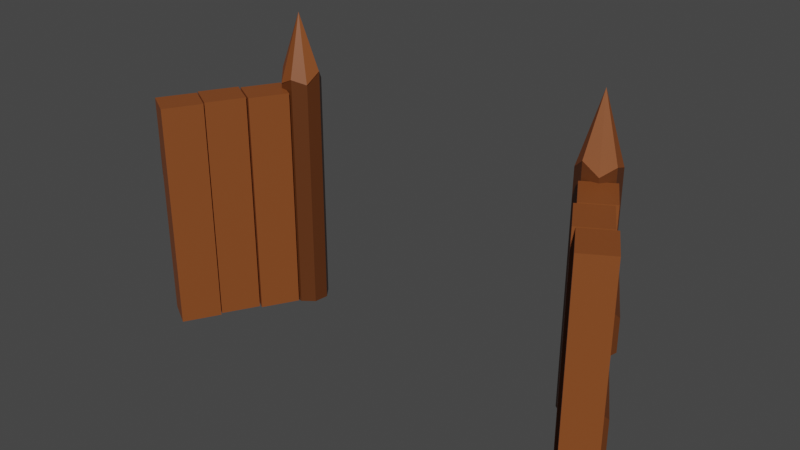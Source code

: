 # Source: DoorLevel1.blend  (saved by Blender 2.93.20; exported with 4.5.12 LTS)
import bpy
from mathutils import Matrix  # noqa: F401  (used for matrix-valued properties, if any)

bpy.ops.wm.read_factory_settings(use_empty=True)
scene = bpy.context.scene
scene.name = 'Scene'

# ---- collections
col_collection = bpy.data.collections.new('Collection'); scene.collection.children.link(col_collection)

# ---- materials (node trees are filled in below, after node groups)
mat_material_015 = bpy.data.materials.new('Material.015')
mat_material_015.use_transparent_shadow = False
mat_material_014 = bpy.data.materials.new('Material.014')
mat_material_014.alpha_threshold = 0.0
mat_material_014.use_transparent_shadow = False
mat_material_014.line_color = (0.0, 0.0, 0.0, 1.0)
mat_material_020 = bpy.data.materials.new('Material.020')
mat_material_020.use_transparent_shadow = False
mat_material_018 = bpy.data.materials.new('Material.018')
mat_material_018.alpha_threshold = 0.0
mat_material_018.use_transparent_shadow = False
mat_material_018.line_color = (0.0, 0.0, 0.0, 1.0)
mat_material_007 = bpy.data.materials.new('Material.007')
mat_material_007.alpha_threshold = 0.0
mat_material_007.use_transparent_shadow = False
mat_material_007.line_color = (0.0, 0.0, 0.0, 1.0)
mat_material_006 = bpy.data.materials.new('Material.006')
mat_material_006.use_transparent_shadow = False
mat_material_012 = bpy.data.materials.new('Material.012')
mat_material_012.use_transparent_shadow = False
mat_material_011 = bpy.data.materials.new('Material.011')
mat_material_011.alpha_threshold = 0.0
mat_material_011.use_transparent_shadow = False
mat_material_011.line_color = (0.0, 0.0, 0.0, 1.0)
mat_material_010 = bpy.data.materials.new('Material.010')
mat_material_010.alpha_threshold = 0.0
mat_material_010.use_transparent_shadow = False
mat_material_010.line_color = (0.0, 0.0, 0.0, 1.0)
mat_material_005 = bpy.data.materials.new('Material.005')
mat_material_005.use_transparent_shadow = False
mat_material_004 = bpy.data.materials.new('Material.004')
mat_material_004.alpha_threshold = 0.0
mat_material_004.use_transparent_shadow = False
mat_material_004.line_color = (0.0, 0.0, 0.0, 1.0)
mat_material_001 = bpy.data.materials.new('Material.001')
mat_material_001.use_transparent_shadow = False

# ---- material node trees
mat_material_015.use_nodes = True; mat_material_015.node_tree.nodes.clear()
_N = mat_material_015.node_tree.nodes; _L = mat_material_015.node_tree.links
n0 = _N.new('ShaderNodeBsdfPrincipled'); n0.name = 'Principled BSDF'; n0.location = (10, 300)
n0.distribution = 'GGX'
n0.subsurface_method = 'BURLEY'
n0.inputs[0].default_value = (0.2346, 0.0648, 0.01444, 1.0)
n0.inputs[3].default_value = 1.45
n0.inputs[27].default_value = (0.0, 0.0, 0.0, 1.0)
n0.inputs[28].default_value = 1.0
n1 = _N.new('ShaderNodeOutputMaterial'); n1.name = 'Material Output'; n1.location = (300, 300)
_L.new(n0.outputs[0], n1.inputs[0])
n1.is_active_output = True
mat_material_014.use_nodes = True; mat_material_014.node_tree.nodes.clear()
_N = mat_material_014.node_tree.nodes; _L = mat_material_014.node_tree.links
n0 = _N.new('ShaderNodeOutputMaterial'); n0.name = 'Material Output'; n0.location = (300, 300)
n1 = _N.new('ShaderNodeBsdfPrincipled'); n1.name = 'Principled BSDF'; n1.location = (10, 300)
n1.distribution = 'GGX'
n1.subsurface_method = 'BURLEY'
n1.inputs[0].default_value = (0.107, 0.0319, 0.008023, 1.0)
n1.inputs[2].default_value = 0.4
n1.inputs[3].default_value = 1.45
n1.inputs[27].default_value = (0.0, 0.0, 0.0, 1.0)
n1.inputs[28].default_value = 1.0
_L.new(n1.outputs[0], n0.inputs[0])
n0.is_active_output = True
mat_material_020.use_nodes = True; mat_material_020.node_tree.nodes.clear()
_N = mat_material_020.node_tree.nodes; _L = mat_material_020.node_tree.links
n0 = _N.new('ShaderNodeBsdfPrincipled'); n0.name = 'Principled BSDF'; n0.location = (10, 300)
n0.distribution = 'GGX'
n0.subsurface_method = 'BURLEY'
n0.inputs[0].default_value = (0.2346, 0.0648, 0.01444, 1.0)
n0.inputs[3].default_value = 1.45
n0.inputs[27].default_value = (0.0, 0.0, 0.0, 1.0)
n0.inputs[28].default_value = 1.0
n1 = _N.new('ShaderNodeOutputMaterial'); n1.name = 'Material Output'; n1.location = (300, 300)
_L.new(n0.outputs[0], n1.inputs[0])
n1.is_active_output = True
mat_material_018.use_nodes = True; mat_material_018.node_tree.nodes.clear()
_N = mat_material_018.node_tree.nodes; _L = mat_material_018.node_tree.links
n0 = _N.new('ShaderNodeOutputMaterial'); n0.name = 'Material Output'; n0.location = (300, 300)
n1 = _N.new('ShaderNodeBsdfPrincipled'); n1.name = 'Principled BSDF'; n1.location = (10, 300)
n1.distribution = 'GGX'
n1.subsurface_method = 'BURLEY'
n1.inputs[0].default_value = (0.107, 0.0319, 0.008023, 1.0)
n1.inputs[2].default_value = 0.4
n1.inputs[3].default_value = 1.45
n1.inputs[27].default_value = (0.0, 0.0, 0.0, 1.0)
n1.inputs[28].default_value = 1.0
_L.new(n1.outputs[0], n0.inputs[0])
n0.is_active_output = True
mat_material_007.use_nodes = True; mat_material_007.node_tree.nodes.clear()
_N = mat_material_007.node_tree.nodes; _L = mat_material_007.node_tree.links
n0 = _N.new('ShaderNodeOutputMaterial'); n0.name = 'Material Output'; n0.location = (300, 300)
n1 = _N.new('ShaderNodeBsdfPrincipled'); n1.name = 'Principled BSDF'; n1.location = (10, 300)
n1.distribution = 'GGX'
n1.subsurface_method = 'BURLEY'
n1.inputs[0].default_value = (0.107, 0.0319, 0.008023, 1.0)
n1.inputs[2].default_value = 0.4
n1.inputs[3].default_value = 1.45
n1.inputs[27].default_value = (0.0, 0.0, 0.0, 1.0)
n1.inputs[28].default_value = 1.0
_L.new(n1.outputs[0], n0.inputs[0])
n0.is_active_output = True
mat_material_006.use_nodes = True; mat_material_006.node_tree.nodes.clear()
_N = mat_material_006.node_tree.nodes; _L = mat_material_006.node_tree.links
n0 = _N.new('ShaderNodeBsdfPrincipled'); n0.name = 'Principled BSDF'; n0.location = (10, 300)
n0.distribution = 'GGX'
n0.subsurface_method = 'BURLEY'
n0.inputs[0].default_value = (0.2346, 0.0648, 0.01444, 1.0)
n0.inputs[3].default_value = 1.45
n0.inputs[27].default_value = (0.0, 0.0, 0.0, 1.0)
n0.inputs[28].default_value = 1.0
n1 = _N.new('ShaderNodeOutputMaterial'); n1.name = 'Material Output'; n1.location = (300, 300)
_L.new(n0.outputs[0], n1.inputs[0])
n1.is_active_output = True
mat_material_012.use_nodes = True; mat_material_012.node_tree.nodes.clear()
_N = mat_material_012.node_tree.nodes; _L = mat_material_012.node_tree.links
n0 = _N.new('ShaderNodeBsdfPrincipled'); n0.name = 'Principled BSDF'; n0.location = (10, 300)
n0.distribution = 'GGX'
n0.subsurface_method = 'BURLEY'
n0.inputs[0].default_value = (0.2346, 0.0648, 0.01444, 1.0)
n0.inputs[3].default_value = 1.45
n0.inputs[27].default_value = (0.0, 0.0, 0.0, 1.0)
n0.inputs[28].default_value = 1.0
n1 = _N.new('ShaderNodeOutputMaterial'); n1.name = 'Material Output'; n1.location = (300, 300)
_L.new(n0.outputs[0], n1.inputs[0])
n1.is_active_output = True
mat_material_011.use_nodes = True; mat_material_011.node_tree.nodes.clear()
_N = mat_material_011.node_tree.nodes; _L = mat_material_011.node_tree.links
n0 = _N.new('ShaderNodeOutputMaterial'); n0.name = 'Material Output'; n0.location = (300, 300)
n1 = _N.new('ShaderNodeBsdfPrincipled'); n1.name = 'Principled BSDF'; n1.location = (10, 300)
n1.distribution = 'GGX'
n1.subsurface_method = 'BURLEY'
n1.inputs[0].default_value = (0.107, 0.0319, 0.008023, 1.0)
n1.inputs[2].default_value = 0.4
n1.inputs[3].default_value = 1.45
n1.inputs[27].default_value = (0.0, 0.0, 0.0, 1.0)
n1.inputs[28].default_value = 1.0
_L.new(n1.outputs[0], n0.inputs[0])
n0.is_active_output = True
mat_material_010.use_nodes = True; mat_material_010.node_tree.nodes.clear()
_N = mat_material_010.node_tree.nodes; _L = mat_material_010.node_tree.links
n0 = _N.new('ShaderNodeOutputMaterial'); n0.name = 'Material Output'; n0.location = (300, 300)
n1 = _N.new('ShaderNodeBsdfPrincipled'); n1.name = 'Principled BSDF'; n1.location = (10, 300)
n1.distribution = 'GGX'
n1.subsurface_method = 'BURLEY'
n1.inputs[0].default_value = (0.107, 0.0319, 0.008023, 1.0)
n1.inputs[2].default_value = 0.4
n1.inputs[3].default_value = 1.45
n1.inputs[27].default_value = (0.0, 0.0, 0.0, 1.0)
n1.inputs[28].default_value = 1.0
_L.new(n1.outputs[0], n0.inputs[0])
n0.is_active_output = True
mat_material_005.use_nodes = True; mat_material_005.node_tree.nodes.clear()
_N = mat_material_005.node_tree.nodes; _L = mat_material_005.node_tree.links
n0 = _N.new('ShaderNodeBsdfPrincipled'); n0.name = 'Principled BSDF'; n0.location = (10, 300)
n0.distribution = 'GGX'
n0.subsurface_method = 'BURLEY'
n0.inputs[0].default_value = (0.2346, 0.0648, 0.01444, 1.0)
n0.inputs[3].default_value = 1.45
n0.inputs[27].default_value = (0.0, 0.0, 0.0, 1.0)
n0.inputs[28].default_value = 1.0
n1 = _N.new('ShaderNodeOutputMaterial'); n1.name = 'Material Output'; n1.location = (300, 300)
_L.new(n0.outputs[0], n1.inputs[0])
n1.is_active_output = True
mat_material_004.use_nodes = True; mat_material_004.node_tree.nodes.clear()
_N = mat_material_004.node_tree.nodes; _L = mat_material_004.node_tree.links
n0 = _N.new('ShaderNodeOutputMaterial'); n0.name = 'Material Output'; n0.location = (300, 300)
n1 = _N.new('ShaderNodeBsdfPrincipled'); n1.name = 'Principled BSDF'; n1.location = (10, 300)
n1.distribution = 'GGX'
n1.subsurface_method = 'BURLEY'
n1.inputs[0].default_value = (0.107, 0.0319, 0.008023, 1.0)
n1.inputs[2].default_value = 0.4
n1.inputs[3].default_value = 1.45
n1.inputs[27].default_value = (0.0, 0.0, 0.0, 1.0)
n1.inputs[28].default_value = 1.0
_L.new(n1.outputs[0], n0.inputs[0])
n0.is_active_output = True
mat_material_001.use_nodes = True; mat_material_001.node_tree.nodes.clear()
_N = mat_material_001.node_tree.nodes; _L = mat_material_001.node_tree.links
n0 = _N.new('ShaderNodeBsdfPrincipled'); n0.name = 'Principled BSDF'; n0.location = (10, 300)
n0.distribution = 'GGX'
n0.subsurface_method = 'BURLEY'
n0.inputs[0].default_value = (0.2346, 0.0648, 0.01444, 1.0)
n0.inputs[3].default_value = 1.45
n0.inputs[27].default_value = (0.0, 0.0, 0.0, 1.0)
n0.inputs[28].default_value = 1.0
n1 = _N.new('ShaderNodeOutputMaterial'); n1.name = 'Material Output'; n1.location = (300, 300)
_L.new(n0.outputs[0], n1.inputs[0])
n1.is_active_output = True

# ---- world
world_world = bpy.data.worlds.new('World'); scene.world = world_world
world_world.use_nodes = True; world_world.node_tree.nodes.clear()
_N = world_world.node_tree.nodes; _L = world_world.node_tree.links
n0 = _N.new('ShaderNodeOutputWorld'); n0.name = 'World Output'; n0.location = (300, 300)
n1 = _N.new('ShaderNodeBackground'); n1.name = 'Background'; n1.location = (10, 300)
n1.inputs[0].default_value = (0.05088, 0.05088, 0.05088, 1.0)
_L.new(n1.outputs[0], n0.inputs[0])
n0.is_active_output = True
world_world.color = (0.05088, 0.05088, 0.05088)
world_world.use_sun_shadow = False
world_world.sun_shadow_jitter_overblur = 0.0

# ---- meshes
me_cylinder_015 = bpy.data.meshes.new('Cylinder.015')
me_cylinder_015.from_pydata([(-0.6754, 4.861e-08, 15.44), (-0.6754, 1.0, 11.98), (0.03174, 0.7071, 12.5), (0.3246, 1.98e-08, 12.06), (0.03174, -0.7071, 12.62), (-0.6754, -1.0, 12.08), (-1.382, -0.7071, 12.35), (-1.675, 7.543e-08, 11.98), (-1.382, 0.7071, 12.55)], [], [(1, 0, 2), (2, 0, 3), (3, 0, 4), (4, 0, 5), (5, 0, 6), (6, 0, 7), (7, 0, 8), (8, 0, 1)])
_uv = me_cylinder_015.uv_layers.new(name='UVMap')
_uv.uv.foreach_set('vector', [1.0, 0.9296, 0.875, 1.0, 0.875, 0.9296, 0.875, 0.9296, 0.75, 1.0, 0.75, 0.9296, 0.75, 0.9296, 0.625, 1.0, 0.625, 0.9296, 0.625, 0.9296, 0.5, 1.0, 0.5, 0.9296, 0.5, 0.9296, 0.375, 1.0, 0.375, 0.9296, 0.375, 0.9296, 0.25, 1.0, 0.25, 0.9296, 0.25, 0.9296, 0.125, 1.0, 0.125, 0.9296, 0.125, 0.9296, 0.0, 1.0, 0.0, 0.9296])
me_cylinder_015.materials.append(mat_material_015)
me_cylinder_015.use_remesh_fix_poles = True
me_cylinder_015.use_remesh_preserve_attributes = False
me_cylinder_015.update()
me_cylinder_014 = bpy.data.meshes.new('Cylinder.014')
me_cylinder_014.from_pydata([(-0.663, 1.0, 0.02501), (0.04415, 0.7071, 0.02501), (0.337, 1.863e-08, 0.02501), (0.04415, -0.7071, 0.02501), (-0.663, -1.0, 0.02501), (-1.37, -0.7071, 0.02501), (-1.663, 7.426e-08, 0.02501), (-1.37, 0.7071, 0.02501), (-0.663, 1.0, 11.97), (0.04415, 0.7071, 12.49), (0.337, 1.863e-08, 12.05), (0.04415, -0.7071, 12.61), (-0.663, -1.0, 12.07), (-1.37, -0.7071, 12.34), (-1.663, 7.426e-08, 11.97), (-1.37, 0.7071, 12.54)], [], [(0, 1, 2, 3, 4, 5, 6, 7), (7, 15, 8, 0), (6, 14, 15, 7), (5, 13, 14, 6), (4, 12, 13, 5), (3, 11, 12, 4), (2, 10, 11, 3), (1, 9, 10, 2), (0, 8, 9, 1)])
_uv = me_cylinder_014.uv_layers.new(name='UVMap')
_uv.uv.foreach_set('vector', [0.75, 0.49, 0.9197, 0.4197, 0.99, 0.25, 0.9197, 0.08029, 0.75, 0.01, 0.5803, 0.08029, 0.51, 0.25, 0.5803, 0.4197, 0.125, 0.5, 0.125, 0.9296, 0.0, 0.9296, 0.0, 0.5, 0.25, 0.5, 0.25, 0.9296, 0.125, 0.9296, 0.125, 0.5, 0.375, 0.5, 0.375, 0.9296, 0.25, 0.9296, 0.25, 0.5, 0.5, 0.5, 0.5, 0.9296, 0.375, 0.9296, 0.375, 0.5, 0.625, 0.5, 0.625, 0.9296, 0.5, 0.9296, 0.5, 0.5, 0.75, 0.5, 0.75, 0.9296, 0.625, 0.9296, 0.625, 0.5, 0.875, 0.5, 0.875, 0.9296, 0.75, 0.9296, 0.75, 0.5, 1.0, 0.5, 1.0, 0.9296, 0.875, 0.9296, 0.875, 0.5])
me_cylinder_014.materials.append(mat_material_014)
me_cylinder_014.use_remesh_fix_poles = True
me_cylinder_014.use_remesh_preserve_attributes = False
me_cylinder_014.update()
me_cube_009 = bpy.data.meshes.new('Cube.009')
me_cube_009.from_pydata([(-7.668, -0.8101, 0.1456), (-7.668, -0.8101, 11.74), (-7.668, 0.8101, 0.1456), (-7.668, 0.8101, 11.74), (-5.668, -0.8101, 0.1456), (-5.668, -0.8101, 11.74), (-5.668, 0.8101, 0.1456), (-5.668, 0.8101, 11.74)], [], [(0, 1, 3, 2), (2, 3, 7, 6), (6, 7, 5, 4), (4, 5, 1, 0), (2, 6, 4, 0), (7, 3, 1, 5)])
_uv = me_cube_009.uv_layers.new(name='UVMap')
_uv.uv.foreach_set('vector', [0.375, 0.0, 0.625, 0.0, 0.625, 0.25, 0.375, 0.25, 0.375, 0.25, 0.625, 0.25, 0.625, 0.5, 0.375, 0.5, 0.375, 0.5, 0.625, 0.5, 0.625, 0.75, 0.375, 0.75, 0.375, 0.75, 0.625, 0.75, 0.625, 1.0, 0.375, 1.0, 0.125, 0.5, 0.375, 0.5, 0.375, 0.75, 0.125, 0.75, 0.625, 0.5, 0.875, 0.5, 0.875, 0.75, 0.625, 0.75])
me_cube_009.materials.append(mat_material_020)
me_cube_009.use_remesh_fix_poles = True
me_cube_009.use_remesh_preserve_attributes = False
me_cube_009.update()
me_cube_008 = bpy.data.meshes.new('Cube.008')
me_cube_008.from_pydata([(-5.603, -0.6708, 0.1456), (-5.603, -0.6708, 11.74), (-5.603, 0.9494, 0.1456), (-5.603, 0.9494, 11.74), (-3.603, -0.6708, 0.1456), (-3.603, -0.6708, 11.74), (-3.603, 0.9494, 0.1456), (-3.603, 0.9494, 11.74)], [], [(0, 1, 3, 2), (2, 3, 7, 6), (6, 7, 5, 4), (4, 5, 1, 0), (2, 6, 4, 0), (7, 3, 1, 5)])
_uv = me_cube_008.uv_layers.new(name='UVMap')
_uv.uv.foreach_set('vector', [0.375, 0.0, 0.625, 0.0, 0.625, 0.25, 0.375, 0.25, 0.375, 0.25, 0.625, 0.25, 0.625, 0.5, 0.375, 0.5, 0.375, 0.5, 0.625, 0.5, 0.625, 0.75, 0.375, 0.75, 0.375, 0.75, 0.625, 0.75, 0.625, 1.0, 0.375, 1.0, 0.125, 0.5, 0.375, 0.5, 0.375, 0.75, 0.125, 0.75, 0.625, 0.5, 0.875, 0.5, 0.875, 0.75, 0.625, 0.75])
me_cube_008.materials.append(mat_material_020)
me_cube_008.use_remesh_fix_poles = True
me_cube_008.use_remesh_preserve_attributes = False
me_cube_008.update()
me_cube_005 = bpy.data.meshes.new('Cube.005')
me_cube_005.from_pydata([(-4.628, -1.016, -14.33), (-4.628, -1.016, -2.743), (-4.886, -0.6804, -14.33), (-4.886, -0.6804, -2.743), (-3.145, -1.016, -14.33), (-3.145, -1.016, -2.743), (-2.886, -0.6804, -14.33), (-2.886, -0.6804, -2.743)], [], [(0, 1, 3, 2), (2, 3, 7, 6), (6, 7, 5, 4), (4, 5, 1, 0), (2, 6, 4, 0), (7, 3, 1, 5)])
_uv = me_cube_005.uv_layers.new(name='UVMap')
_uv.uv.foreach_set('vector', [0.375, 0.0, 0.625, 0.0, 0.625, 0.25, 0.375, 0.25, 0.375, 0.25, 0.625, 0.25, 0.625, 0.5, 0.375, 0.5, 0.375, 0.5, 0.625, 0.5, 0.625, 0.75, 0.375, 0.75, 0.375, 0.75, 0.625, 0.75, 0.625, 1.0, 0.375, 1.0, 0.125, 0.5, 0.375, 0.5, 0.375, 0.75, 0.125, 0.75, 0.625, 0.5, 0.875, 0.5, 0.875, 0.75, 0.625, 0.75])
me_cube_005.materials.append(mat_material_018)
me_cube_005.use_remesh_fix_poles = True
me_cube_005.use_remesh_preserve_attributes = False
me_cube_005.update()
me_cube_004 = bpy.data.meshes.new('Cube.004')
me_cube_004.from_pydata([(-9.153, -1.016, -14.27), (-9.153, -1.016, -2.678), (-9.412, -0.6804, -14.27), (-9.412, -0.6804, -2.678), (-7.67, -1.016, -14.27), (-7.67, -1.016, -2.678), (-7.412, -0.6804, -14.27), (-7.412, -0.6804, -2.678)], [], [(0, 1, 3, 2), (2, 3, 7, 6), (6, 7, 5, 4), (4, 5, 1, 0), (2, 6, 4, 0), (7, 3, 1, 5)])
_uv = me_cube_004.uv_layers.new(name='UVMap')
_uv.uv.foreach_set('vector', [0.375, 0.0, 0.625, 0.0, 0.625, 0.25, 0.375, 0.25, 0.375, 0.25, 0.625, 0.25, 0.625, 0.5, 0.375, 0.5, 0.375, 0.5, 0.625, 0.5, 0.625, 0.75, 0.375, 0.75, 0.375, 0.75, 0.625, 0.75, 0.625, 1.0, 0.375, 1.0, 0.125, 0.5, 0.375, 0.5, 0.375, 0.75, 0.125, 0.75, 0.625, 0.5, 0.875, 0.5, 0.875, 0.75, 0.625, 0.75])
me_cube_004.materials.append(mat_material_007)
me_cube_004.use_remesh_fix_poles = True
me_cube_004.use_remesh_preserve_attributes = False
me_cube_004.update()
me_cube_003 = bpy.data.meshes.new('Cube.003')
me_cube_003.from_pydata([(-3.525, -0.8101, 0.1456), (-3.525, -0.8101, 11.74), (-3.525, 0.8101, 0.1456), (-3.525, 0.8101, 11.74), (-1.525, -0.8101, 0.1456), (-1.525, -0.8101, 11.74), (-1.525, 0.8101, 0.1456), (-1.525, 0.8101, 11.74)], [], [(0, 1, 3, 2), (2, 3, 7, 6), (6, 7, 5, 4), (4, 5, 1, 0), (2, 6, 4, 0), (7, 3, 1, 5)])
_uv = me_cube_003.uv_layers.new(name='UVMap')
_uv.uv.foreach_set('vector', [0.375, 0.0, 0.625, 0.0, 0.625, 0.25, 0.375, 0.25, 0.375, 0.25, 0.625, 0.25, 0.625, 0.5, 0.375, 0.5, 0.375, 0.5, 0.625, 0.5, 0.625, 0.75, 0.375, 0.75, 0.375, 0.75, 0.625, 0.75, 0.625, 1.0, 0.375, 1.0, 0.125, 0.5, 0.375, 0.5, 0.375, 0.75, 0.125, 0.75, 0.625, 0.5, 0.875, 0.5, 0.875, 0.75, 0.625, 0.75])
me_cube_003.materials.append(mat_material_006)
me_cube_003.use_remesh_fix_poles = True
me_cube_003.use_remesh_preserve_attributes = False
me_cube_003.update()
me_cube_015 = bpy.data.meshes.new('Cube.015')
me_cube_015.from_pydata([(-3.862, -0.8101, 0.1206), (-3.862, -0.8101, 11.71), (-3.862, 0.8101, 0.1206), (-3.862, 0.8101, 11.71), (-1.862, -0.8101, 0.1206), (-1.862, -0.8101, 11.71), (-1.862, 0.8101, 0.1206), (-1.862, 0.8101, 11.71)], [], [(0, 1, 3, 2), (2, 3, 7, 6), (6, 7, 5, 4), (4, 5, 1, 0), (2, 6, 4, 0), (7, 3, 1, 5)])
_uv = me_cube_015.uv_layers.new(name='UVMap')
_uv.uv.foreach_set('vector', [0.375, 0.0, 0.625, 0.0, 0.625, 0.25, 0.375, 0.25, 0.375, 0.25, 0.625, 0.25, 0.625, 0.5, 0.375, 0.5, 0.375, 0.5, 0.625, 0.5, 0.625, 0.75, 0.375, 0.75, 0.375, 0.75, 0.625, 0.75, 0.625, 1.0, 0.375, 1.0, 0.125, 0.5, 0.375, 0.5, 0.375, 0.75, 0.125, 0.75, 0.625, 0.5, 0.875, 0.5, 0.875, 0.75, 0.625, 0.75])
me_cube_015.materials.append(mat_material_012)
me_cube_015.use_remesh_fix_poles = True
me_cube_015.use_remesh_preserve_attributes = False
me_cube_015.update()
me_cube_014 = bpy.data.meshes.new('Cube.014')
me_cube_014.from_pydata([(-9.128, -1.016, 3.534), (-9.128, -1.016, 15.13), (-9.387, -0.6804, 3.534), (-9.387, -0.6804, 15.13), (-7.645, -1.016, 3.534), (-7.645, -1.016, 15.13), (-7.387, -0.6804, 3.534), (-7.387, -0.6804, 15.13)], [], [(0, 1, 3, 2), (2, 3, 7, 6), (6, 7, 5, 4), (4, 5, 1, 0), (2, 6, 4, 0), (7, 3, 1, 5)])
_uv = me_cube_014.uv_layers.new(name='UVMap')
_uv.uv.foreach_set('vector', [0.375, 0.0, 0.625, 0.0, 0.625, 0.25, 0.375, 0.25, 0.375, 0.25, 0.625, 0.25, 0.625, 0.5, 0.375, 0.5, 0.375, 0.5, 0.625, 0.5, 0.625, 0.75, 0.375, 0.75, 0.375, 0.75, 0.625, 0.75, 0.625, 1.0, 0.375, 1.0, 0.125, 0.5, 0.375, 0.5, 0.375, 0.75, 0.125, 0.75, 0.625, 0.5, 0.875, 0.5, 0.875, 0.75, 0.625, 0.75])
me_cube_014.materials.append(mat_material_011)
me_cube_014.use_remesh_fix_poles = True
me_cube_014.use_remesh_preserve_attributes = False
me_cube_014.update()
me_cube_013 = bpy.data.meshes.new('Cube.013')
me_cube_013.from_pydata([(-4.603, -1.016, 3.47), (-4.603, -1.016, 15.06), (-4.861, -0.6804, 3.47), (-4.861, -0.6804, 15.06), (-3.12, -1.016, 3.47), (-3.12, -1.016, 15.06), (-2.861, -0.6804, 3.47), (-2.861, -0.6804, 15.06)], [], [(0, 1, 3, 2), (2, 3, 7, 6), (6, 7, 5, 4), (4, 5, 1, 0), (2, 6, 4, 0), (7, 3, 1, 5)])
_uv = me_cube_013.uv_layers.new(name='UVMap')
_uv.uv.foreach_set('vector', [0.375, 0.0, 0.625, 0.0, 0.625, 0.25, 0.375, 0.25, 0.375, 0.25, 0.625, 0.25, 0.625, 0.5, 0.375, 0.5, 0.375, 0.5, 0.625, 0.5, 0.625, 0.75, 0.375, 0.75, 0.375, 0.75, 0.625, 0.75, 0.625, 1.0, 0.375, 1.0, 0.125, 0.5, 0.375, 0.5, 0.375, 0.75, 0.125, 0.75, 0.625, 0.5, 0.875, 0.5, 0.875, 0.75, 0.625, 0.75])
me_cube_013.materials.append(mat_material_010)
me_cube_013.use_remesh_fix_poles = True
me_cube_013.use_remesh_preserve_attributes = False
me_cube_013.update()
me_cube_012 = bpy.data.meshes.new('Cube.012')
me_cube_012.from_pydata([(-5.94, -0.6708, 0.1206), (-5.94, -0.6708, 11.71), (-5.94, 0.9494, 0.1206), (-5.94, 0.9494, 11.71), (-3.94, -0.6708, 0.1206), (-3.94, -0.6708, 11.71), (-3.94, 0.9494, 0.1206), (-3.94, 0.9494, 11.71)], [], [(0, 1, 3, 2), (2, 3, 7, 6), (6, 7, 5, 4), (4, 5, 1, 0), (2, 6, 4, 0), (7, 3, 1, 5)])
_uv = me_cube_012.uv_layers.new(name='UVMap')
_uv.uv.foreach_set('vector', [0.375, 0.0, 0.625, 0.0, 0.625, 0.25, 0.375, 0.25, 0.375, 0.25, 0.625, 0.25, 0.625, 0.5, 0.375, 0.5, 0.375, 0.5, 0.625, 0.5, 0.625, 0.75, 0.375, 0.75, 0.375, 0.75, 0.625, 0.75, 0.625, 1.0, 0.375, 1.0, 0.125, 0.5, 0.375, 0.5, 0.375, 0.75, 0.125, 0.75, 0.625, 0.5, 0.875, 0.5, 0.875, 0.75, 0.625, 0.75])
me_cube_012.materials.append(mat_material_005)
me_cube_012.use_remesh_fix_poles = True
me_cube_012.use_remesh_preserve_attributes = False
me_cube_012.update()
me_cube_011 = bpy.data.meshes.new('Cube.011')
me_cube_011.from_pydata([(-8.006, -0.8101, 0.1206), (-8.006, -0.8101, 11.71), (-8.006, 0.8101, 0.1206), (-8.006, 0.8101, 11.71), (-6.006, -0.8101, 0.1206), (-6.006, -0.8101, 11.71), (-6.006, 0.8101, 0.1206), (-6.006, 0.8101, 11.71)], [], [(0, 1, 3, 2), (2, 3, 7, 6), (6, 7, 5, 4), (4, 5, 1, 0), (2, 6, 4, 0), (7, 3, 1, 5)])
_uv = me_cube_011.uv_layers.new(name='UVMap')
_uv.uv.foreach_set('vector', [0.375, 0.0, 0.625, 0.0, 0.625, 0.25, 0.375, 0.25, 0.375, 0.25, 0.625, 0.25, 0.625, 0.5, 0.375, 0.5, 0.375, 0.5, 0.625, 0.5, 0.625, 0.75, 0.375, 0.75, 0.375, 0.75, 0.625, 0.75, 0.625, 1.0, 0.375, 1.0, 0.125, 0.5, 0.375, 0.5, 0.375, 0.75, 0.125, 0.75, 0.625, 0.5, 0.875, 0.5, 0.875, 0.75, 0.625, 0.75])
me_cube_011.materials.append(mat_material_005)
me_cube_011.use_remesh_fix_poles = True
me_cube_011.use_remesh_preserve_attributes = False
me_cube_011.update()
me_cylinder_004 = bpy.data.meshes.new('Cylinder.004')
me_cylinder_004.from_pydata([(-1.0, 1.0, 0.0), (-0.2929, 0.7071, 0.0), (-4.768e-07, 1.137e-13, 0.0), (-0.2929, -0.7071, 0.0), (-1.0, -1.0, 0.0), (-1.707, -0.7071, 0.0), (-2.0, 5.564e-08, 0.0), (-1.707, 0.7071, 0.0), (-1.0, 1.0, 11.94), (-0.2929, 0.7071, 12.46), (-4.768e-07, 1.137e-13, 12.02), (-0.2929, -0.7071, 12.58), (-1.0, -1.0, 12.04), (-1.707, -0.7071, 12.31), (-2.0, 5.564e-08, 11.94), (-1.707, 0.7071, 12.52)], [], [(0, 1, 2, 3, 4, 5, 6, 7), (7, 15, 8, 0), (6, 14, 15, 7), (5, 13, 14, 6), (4, 12, 13, 5), (3, 11, 12, 4), (2, 10, 11, 3), (1, 9, 10, 2), (0, 8, 9, 1)])
_uv = me_cylinder_004.uv_layers.new(name='UVMap')
_uv.uv.foreach_set('vector', [0.75, 0.49, 0.9197, 0.4197, 0.99, 0.25, 0.9197, 0.08029, 0.75, 0.01, 0.5803, 0.08029, 0.51, 0.25, 0.5803, 0.4197, 0.125, 0.5, 0.125, 0.9296, 0.0, 0.9296, 0.0, 0.5, 0.25, 0.5, 0.25, 0.9296, 0.125, 0.9296, 0.125, 0.5, 0.375, 0.5, 0.375, 0.9296, 0.25, 0.9296, 0.25, 0.5, 0.5, 0.5, 0.5, 0.9296, 0.375, 0.9296, 0.375, 0.5, 0.625, 0.5, 0.625, 0.9296, 0.5, 0.9296, 0.5, 0.5, 0.75, 0.5, 0.75, 0.9296, 0.625, 0.9296, 0.625, 0.5, 0.875, 0.5, 0.875, 0.9296, 0.75, 0.9296, 0.75, 0.5, 1.0, 0.5, 1.0, 0.9296, 0.875, 0.9296, 0.875, 0.5])
me_cylinder_004.materials.append(mat_material_004)
me_cylinder_004.use_remesh_fix_poles = True
me_cylinder_004.use_remesh_preserve_attributes = False
me_cylinder_004.update()
me_cylinder_003 = bpy.data.meshes.new('Cylinder.003')
me_cylinder_003.from_pydata([(-1.012, 2.998e-08, 15.41), (-1.012, 1.0, 11.95), (-0.3053, 0.7071, 12.47), (-0.01242, 1.171e-09, 12.03), (-0.3053, -0.7071, 12.59), (-1.012, -1.0, 12.06), (-1.72, -0.7071, 12.32), (-2.012, 5.681e-08, 11.96), (-1.72, 0.7071, 12.53)], [], [(1, 0, 2), (2, 0, 3), (3, 0, 4), (4, 0, 5), (5, 0, 6), (6, 0, 7), (7, 0, 8), (8, 0, 1)])
_uv = me_cylinder_003.uv_layers.new(name='UVMap')
_uv.uv.foreach_set('vector', [1.0, 0.9296, 0.875, 1.0, 0.875, 0.9296, 0.875, 0.9296, 0.75, 1.0, 0.75, 0.9296, 0.75, 0.9296, 0.625, 1.0, 0.625, 0.9296, 0.625, 0.9296, 0.5, 1.0, 0.5, 0.9296, 0.5, 0.9296, 0.375, 1.0, 0.375, 0.9296, 0.375, 0.9296, 0.25, 1.0, 0.25, 0.9296, 0.25, 0.9296, 0.125, 1.0, 0.125, 0.9296, 0.125, 0.9296, 0.0, 1.0, 0.0, 0.9296])
me_cylinder_003.materials.append(mat_material_001)
me_cylinder_003.use_remesh_fix_poles = True
me_cylinder_003.use_remesh_preserve_attributes = False
me_cylinder_003.update()

# ---- objects
ob_cylinder_015 = bpy.data.objects.new('Cylinder.015', me_cylinder_015)
ob_cylinder_014 = bpy.data.objects.new('Cylinder.014', me_cylinder_014)
ob_cube_009 = bpy.data.objects.new('Cube.009', me_cube_009)
ob_cube_008 = bpy.data.objects.new('Cube.008', me_cube_008)
ob_cube_005 = bpy.data.objects.new('Cube.005', me_cube_005)
ob_cube_004 = bpy.data.objects.new('Cube.004', me_cube_004)
ob_cube_003 = bpy.data.objects.new('Cube.003', me_cube_003)
ob_cube_010 = bpy.data.objects.new('Cube.010', me_cube_015)
ob_cube_007 = bpy.data.objects.new('Cube.007', me_cube_014)
ob_cube_006 = bpy.data.objects.new('Cube.006', me_cube_013)
ob_cube_002 = bpy.data.objects.new('Cube.002', me_cube_012)
ob_cube_001 = bpy.data.objects.new('Cube.001', me_cube_011)
ob_cylinder_002 = bpy.data.objects.new('Cylinder.002', me_cylinder_004)
ob_cylinder_001 = bpy.data.objects.new('Cylinder.001', me_cylinder_003)

# ---- transforms, parenting, visibility, modifiers, constraints
ob_cylinder_015.location = (7.679, -4.663e-07, -0.05333)
ob_cylinder_015.rotation_euler = (0.0, -0.0, 2.101)
ob_cylinder_014.location = (7.679, -4.663e-07, -0.05333)
ob_cylinder_014.rotation_euler = (0.0, -0.0, 2.101)
ob_cube_009.location = (7.679, -4.663e-07, -0.05333)
ob_cube_009.rotation_euler = (0.0, -0.0, 2.101)
ob_cube_008.location = (7.679, -4.658e-07, -0.05333)
ob_cube_008.rotation_euler = (0.0, -0.0, 2.101)
ob_cube_005.location = (7.679, -4.701e-08, -0.05333)
ob_cube_005.rotation_euler = (-2.101, 1.571, 0.0)
ob_cube_005.scale = (1.0, 1.0, 0.5281)
ob_cube_004.location = (7.679, -4.583e-07, -0.05333)
ob_cube_004.rotation_euler = (-2.101, 1.571, 0.0)
ob_cube_004.scale = (1.0, 1.0, 0.5281)
ob_cube_003.location = (7.679, -4.663e-07, -0.05333)
ob_cube_003.rotation_euler = (0.0, -0.0, 2.101)
ob_cube_010.location = (-8.009, -9.485e-07, -0.02832)
ob_cube_010.rotation_euler = (0.0, 0.0, -5.236)
ob_cube_007.location = (-8.009, -9.485e-07, -0.02832)
ob_cube_007.rotation_euler = (2.094, 1.571, 0.0)
ob_cube_007.scale = (1.0, 1.0, 0.5281)
ob_cube_006.location = (-8.009, 7.033e-07, -0.02832)
ob_cube_006.rotation_euler = (2.094, 1.571, 0.0)
ob_cube_006.scale = (1.0, 1.0, 0.5281)
ob_cube_002.location = (-8.009, -9.485e-07, -0.02832)
ob_cube_002.rotation_euler = (0.0, 0.0, -5.236)
ob_cube_001.location = (-8.009, -9.485e-07, -0.02832)
ob_cube_001.rotation_euler = (0.0, 0.0, -5.236)
ob_cylinder_002.location = (-8.009, -9.485e-07, -0.02832)
ob_cylinder_002.rotation_euler = (0.0, 0.0, -5.236)
ob_cylinder_001.location = (-8.009, -9.485e-07, -0.02832)
ob_cylinder_001.rotation_euler = (0.0, 0.0, -5.236)

# ---- collection membership
col_collection.objects.link(ob_cylinder_015)
col_collection.objects.link(ob_cylinder_014)
col_collection.objects.link(ob_cube_009)
col_collection.objects.link(ob_cube_008)
col_collection.objects.link(ob_cube_005)
col_collection.objects.link(ob_cube_004)
col_collection.objects.link(ob_cube_003)
col_collection.objects.link(ob_cube_010)
col_collection.objects.link(ob_cube_007)
col_collection.objects.link(ob_cube_006)
col_collection.objects.link(ob_cube_002)
col_collection.objects.link(ob_cube_001)
col_collection.objects.link(ob_cylinder_002)
col_collection.objects.link(ob_cylinder_001)

# ---- scene / render settings (as saved in the file)
scene.frame_start = 1; scene.frame_end = 20; scene.frame_set(20)
scene.render.engine = 'BLENDER_EEVEE_NEXT'
scene.cycles.use_denoising = False
scene.cycles.samples = 128
scene.cycles.sampling_pattern = 'TABULATED_SOBOL'
scene.cycles.use_adaptive_sampling = False
scene.cycles.use_light_tree = False
scene.view_settings.view_transform = 'Filmic'
bpy.context.view_layer.update()

# ---- added for rendering (the .blend has no active camera and no usable light): camera, sun
cam_auto = bpy.data.cameras.new('AutoCamera')
cam_auto.lens = 50.0
cam_auto.sensor_width = 36.0
cam_auto.clip_end = 1000.0
ob_auto_camera = bpy.data.objects.new('AutoCamera', cam_auto)
scene.collection.objects.link(ob_auto_camera)
ob_auto_camera.location = (28.1493, -37.3486, 30.3955)
ob_auto_camera.rotation_euler = (1.09748, -7.21219e-08, 0.694738)
scene.camera = ob_auto_camera
light_auto_sun = bpy.data.lights.new('AutoSun', 'SUN')
light_auto_sun.energy = 3.0
light_auto_sun.angle = 0.0523599
ob_auto_sun = bpy.data.objects.new('AutoSun', light_auto_sun)
scene.collection.objects.link(ob_auto_sun)
ob_auto_sun.rotation_euler = (0.872665, 0.174533, 0.523599)
bpy.context.view_layer.update()
